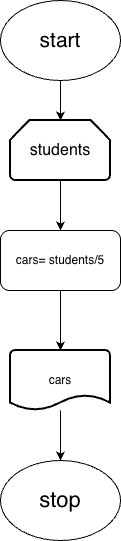

The diagram above was exported from draw.io. Its source (the exported page's mxGraphModel, read from the mxfile embedded in the PNG):
<mxGraphModel dx="1557" dy="1085" grid="1" gridSize="10" guides="1" tooltips="1" connect="1" arrows="1" fold="1" page="1" pageScale="1" pageWidth="827" pageHeight="1169" math="0" shadow="0">
  <root>
    <mxCell id="0" />
    <mxCell id="1" parent="0" />
    <mxCell id="D8GC8KEQB9F6DrNde6tG-30" edge="1" parent="1" source="D8GC8KEQB9F6DrNde6tG-25" style="edgeStyle=orthogonalEdgeStyle;rounded=0;orthogonalLoop=1;jettySize=auto;html=1;" target="D8GC8KEQB9F6DrNde6tG-28" value="">
      <mxGeometry relative="1" as="geometry" />
    </mxCell>
    <mxCell id="D8GC8KEQB9F6DrNde6tG-25" parent="1" style="ellipse;whiteSpace=wrap;html=1;" value="&lt;font style=&quot;font-size: 21px;&quot;&gt;start&lt;/font&gt;" vertex="1">
      <mxGeometry height="80" width="120" x="90" y="110" as="geometry" />
    </mxCell>
    <mxCell id="D8GC8KEQB9F6DrNde6tG-26" parent="1" style="ellipse;whiteSpace=wrap;html=1;" value="&lt;font style=&quot;font-size: 22px;&quot;&gt;stop&lt;/font&gt;" vertex="1">
      <mxGeometry height="80" width="120" x="90" y="570" as="geometry" />
    </mxCell>
    <mxCell id="D8GC8KEQB9F6DrNde6tG-31" edge="1" parent="1" source="D8GC8KEQB9F6DrNde6tG-28" style="edgeStyle=orthogonalEdgeStyle;rounded=0;orthogonalLoop=1;jettySize=auto;html=1;" value="">
      <mxGeometry relative="1" as="geometry">
        <mxPoint x="149.99999999999977" y="340" as="targetPoint" />
      </mxGeometry>
    </mxCell>
    <mxCell id="D8GC8KEQB9F6DrNde6tG-28" parent="1" style="strokeWidth=2;html=1;shape=mxgraph.flowchart.loop_limit;whiteSpace=wrap;" value="&lt;span style=&quot;font-size: 16px;&quot;&gt;students&lt;/span&gt;" vertex="1">
      <mxGeometry height="60" width="100" x="100" y="230" as="geometry" />
    </mxCell>
    <mxCell id="D8GC8KEQB9F6DrNde6tG-43" edge="1" parent="1" source="D8GC8KEQB9F6DrNde6tG-40" style="edgeStyle=orthogonalEdgeStyle;rounded=0;orthogonalLoop=1;jettySize=auto;html=1;" target="D8GC8KEQB9F6DrNde6tG-26" value="">
      <mxGeometry relative="1" as="geometry" />
    </mxCell>
    <mxCell id="D8GC8KEQB9F6DrNde6tG-40" parent="1" style="strokeWidth=2;html=1;shape=mxgraph.flowchart.document2;whiteSpace=wrap;size=0.25;" value="cars" vertex="1">
      <mxGeometry height="60" width="100" x="100" y="460" as="geometry" />
    </mxCell>
    <mxCell id="D8GC8KEQB9F6DrNde6tG-86" edge="1" parent="1" source="D8GC8KEQB9F6DrNde6tG-85" style="edgeStyle=orthogonalEdgeStyle;rounded=0;orthogonalLoop=1;jettySize=auto;html=1;" target="D8GC8KEQB9F6DrNde6tG-40" value="">
      <mxGeometry relative="1" as="geometry" />
    </mxCell>
    <mxCell id="D8GC8KEQB9F6DrNde6tG-85" parent="1" style="rounded=1;whiteSpace=wrap;html=1;" value="cars= students/5" vertex="1">
      <mxGeometry height="60" width="120" x="90" y="340" as="geometry" />
    </mxCell>
  </root>
</mxGraphModel>